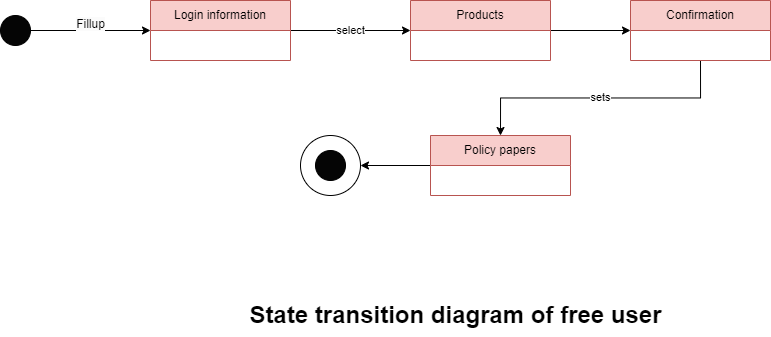

The diagram above was exported from draw.io. Its source (the exported page's mxGraphModel, read from the mxfile embedded in the PNG):
<mxGraphModel dx="1105" dy="569" grid="1" gridSize="10" guides="1" tooltips="1" connect="1" arrows="1" fold="1" page="1" pageScale="1" pageWidth="850" pageHeight="1100" math="0" shadow="0">
  <root>
    <mxCell id="0" />
    <mxCell id="1" parent="0" />
    <mxCell id="yBTqiHAm7ed0Oj4mL6b_-1" value="&#10;&lt;span style=&quot;color: rgb(0, 0, 0); font-family: Helvetica; font-size: 12px; font-style: normal; font-variant-ligatures: normal; font-variant-caps: normal; font-weight: 400; letter-spacing: normal; orphans: 2; text-align: center; text-indent: 0px; text-transform: none; widows: 2; word-spacing: 0px; -webkit-text-stroke-width: 0px; background-color: rgb(251, 251, 251); text-decoration-thickness: initial; text-decoration-style: initial; text-decoration-color: initial; float: none; display: inline !important;&quot;&gt;Fillup&lt;/span&gt;&#10;&#10;" style="edgeStyle=orthogonalEdgeStyle;rounded=0;orthogonalLoop=1;jettySize=auto;html=1;exitX=1;exitY=0.5;exitDx=0;exitDy=0;entryX=0;entryY=0.5;entryDx=0;entryDy=0;" edge="1" parent="1" source="yBTqiHAm7ed0Oj4mL6b_-2" target="yBTqiHAm7ed0Oj4mL6b_-4">
      <mxGeometry relative="1" as="geometry" />
    </mxCell>
    <mxCell id="yBTqiHAm7ed0Oj4mL6b_-2" value="" style="ellipse;whiteSpace=wrap;html=1;aspect=fixed;fillColor=#050505;" vertex="1" parent="1">
      <mxGeometry x="50" y="470" width="30" height="30" as="geometry" />
    </mxCell>
    <mxCell id="yBTqiHAm7ed0Oj4mL6b_-3" value="select" style="edgeStyle=orthogonalEdgeStyle;rounded=0;orthogonalLoop=1;jettySize=auto;html=1;exitX=1;exitY=0.5;exitDx=0;exitDy=0;entryX=0;entryY=0.5;entryDx=0;entryDy=0;" edge="1" parent="1" source="yBTqiHAm7ed0Oj4mL6b_-4" target="yBTqiHAm7ed0Oj4mL6b_-6">
      <mxGeometry relative="1" as="geometry" />
    </mxCell>
    <mxCell id="yBTqiHAm7ed0Oj4mL6b_-4" value="Login information" style="swimlane;fontStyle=0;childLayout=stackLayout;horizontal=1;startSize=30;horizontalStack=0;resizeParent=1;resizeParentMax=0;resizeLast=0;collapsible=1;marginBottom=0;whiteSpace=wrap;html=1;fillColor=#f8cecc;strokeColor=#b85450;" vertex="1" parent="1">
      <mxGeometry x="200" y="455" width="140" height="60" as="geometry" />
    </mxCell>
    <mxCell id="yBTqiHAm7ed0Oj4mL6b_-5" style="edgeStyle=orthogonalEdgeStyle;rounded=0;orthogonalLoop=1;jettySize=auto;html=1;exitX=1;exitY=0.5;exitDx=0;exitDy=0;entryX=0;entryY=0.5;entryDx=0;entryDy=0;" edge="1" parent="1" source="yBTqiHAm7ed0Oj4mL6b_-6" target="yBTqiHAm7ed0Oj4mL6b_-8">
      <mxGeometry relative="1" as="geometry" />
    </mxCell>
    <mxCell id="yBTqiHAm7ed0Oj4mL6b_-6" value="Products" style="swimlane;fontStyle=0;childLayout=stackLayout;horizontal=1;startSize=30;horizontalStack=0;resizeParent=1;resizeParentMax=0;resizeLast=0;collapsible=1;marginBottom=0;whiteSpace=wrap;html=1;fillColor=#f8cecc;strokeColor=#b85450;" vertex="1" parent="1">
      <mxGeometry x="460" y="455" width="140" height="60" as="geometry" />
    </mxCell>
    <mxCell id="yBTqiHAm7ed0Oj4mL6b_-7" value="sets" style="edgeStyle=orthogonalEdgeStyle;rounded=0;orthogonalLoop=1;jettySize=auto;html=1;exitX=0.5;exitY=1;exitDx=0;exitDy=0;entryX=0.5;entryY=0;entryDx=0;entryDy=0;" edge="1" parent="1" source="yBTqiHAm7ed0Oj4mL6b_-8" target="yBTqiHAm7ed0Oj4mL6b_-10">
      <mxGeometry relative="1" as="geometry" />
    </mxCell>
    <mxCell id="yBTqiHAm7ed0Oj4mL6b_-8" value="Confirmation" style="swimlane;fontStyle=0;childLayout=stackLayout;horizontal=1;startSize=30;horizontalStack=0;resizeParent=1;resizeParentMax=0;resizeLast=0;collapsible=1;marginBottom=0;whiteSpace=wrap;html=1;fillColor=#f8cecc;strokeColor=#b85450;" vertex="1" parent="1">
      <mxGeometry x="680" y="455" width="140" height="60" as="geometry" />
    </mxCell>
    <mxCell id="yBTqiHAm7ed0Oj4mL6b_-9" style="edgeStyle=orthogonalEdgeStyle;rounded=0;orthogonalLoop=1;jettySize=auto;html=1;exitX=0;exitY=0.5;exitDx=0;exitDy=0;entryX=1;entryY=0.5;entryDx=0;entryDy=0;" edge="1" parent="1" source="yBTqiHAm7ed0Oj4mL6b_-10" target="yBTqiHAm7ed0Oj4mL6b_-11">
      <mxGeometry relative="1" as="geometry" />
    </mxCell>
    <mxCell id="yBTqiHAm7ed0Oj4mL6b_-10" value="Policy papers" style="swimlane;fontStyle=0;childLayout=stackLayout;horizontal=1;startSize=30;horizontalStack=0;resizeParent=1;resizeParentMax=0;resizeLast=0;collapsible=1;marginBottom=0;whiteSpace=wrap;html=1;fillColor=#f8cecc;strokeColor=#b85450;" vertex="1" parent="1">
      <mxGeometry x="480" y="590" width="140" height="60" as="geometry" />
    </mxCell>
    <mxCell id="yBTqiHAm7ed0Oj4mL6b_-11" value="" style="ellipse;whiteSpace=wrap;html=1;aspect=fixed;" vertex="1" parent="1">
      <mxGeometry x="350" y="590" width="60" height="60" as="geometry" />
    </mxCell>
    <mxCell id="yBTqiHAm7ed0Oj4mL6b_-12" value="" style="ellipse;whiteSpace=wrap;html=1;aspect=fixed;fillColor=#050505;" vertex="1" parent="1">
      <mxGeometry x="365" y="605" width="30" height="30" as="geometry" />
    </mxCell>
    <mxCell id="yBTqiHAm7ed0Oj4mL6b_-13" value="&lt;b style=&quot;border-color: var(--border-color);&quot;&gt;&lt;font style=&quot;border-color: var(--border-color); font-size: 24px;&quot;&gt;State transition diagram of free user&lt;/font&gt;&lt;/b&gt;" style="text;html=1;align=center;verticalAlign=middle;resizable=0;points=[];autosize=1;strokeColor=none;fillColor=none;" vertex="1" parent="1">
      <mxGeometry x="285" y="750" width="440" height="40" as="geometry" />
    </mxCell>
  </root>
</mxGraphModel>